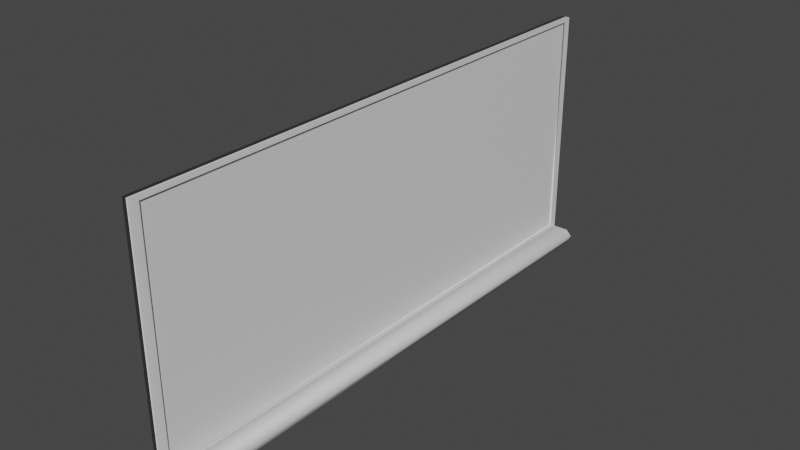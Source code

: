 # Source: PIZARRA.blend  (saved by Blender 2.93.21; exported with 4.5.12 LTS)
import bpy
from mathutils import Matrix  # noqa: F401  (used for matrix-valued properties, if any)

bpy.ops.wm.read_factory_settings(use_empty=True)
scene = bpy.context.scene
scene.name = 'Scene'

# ---- collections
col_collection = bpy.data.collections.new('Collection'); scene.collection.children.link(col_collection)

# ---- materials (node trees are filled in below, after node groups)
mat_material = bpy.data.materials.new('Material')
mat_material.alpha_threshold = 0.0
mat_material.use_transparent_shadow = False
mat_material.line_color = (0.0, 0.0, 0.0, 1.0)

# ---- material node trees
mat_material.use_nodes = True; mat_material.node_tree.nodes.clear()
_N = mat_material.node_tree.nodes; _L = mat_material.node_tree.links
n0 = _N.new('ShaderNodeOutputMaterial'); n0.name = 'Material Output'; n0.location = (300, 300)
n1 = _N.new('ShaderNodeBsdfPrincipled'); n1.name = 'Principled BSDF'; n1.location = (10, 300)
n1.distribution = 'GGX'
n1.subsurface_method = 'BURLEY'
n1.inputs[2].default_value = 0.4
n1.inputs[3].default_value = 1.45
n1.inputs[27].default_value = (0.0, 0.0, 0.0, 1.0)
n1.inputs[28].default_value = 1.0
_L.new(n1.outputs[0], n0.inputs[0])
n0.is_active_output = True

# ---- world
world_world = bpy.data.worlds.new('World'); scene.world = world_world
world_world.use_nodes = True; world_world.node_tree.nodes.clear()
_N = world_world.node_tree.nodes; _L = world_world.node_tree.links
n0 = _N.new('ShaderNodeOutputWorld'); n0.name = 'World Output'; n0.location = (300, 300)
n1 = _N.new('ShaderNodeBackground'); n1.name = 'Background'; n1.location = (10, 300)
n1.inputs[0].default_value = (0.05088, 0.05088, 0.05088, 1.0)
_L.new(n1.outputs[0], n0.inputs[0])
n0.is_active_output = True
world_world.color = (0.05088, 0.05088, 0.05088)
world_world.use_sun_shadow = False
world_world.sun_shadow_jitter_overblur = 0.0

# ---- meshes
me_cube = bpy.data.meshes.new('Cube')
me_cube.from_pydata([(1.0, 0.9741, 0.9741), (1.0, 1.0, -1.0), (1.0, -0.9741, 0.9741), (1.0, -1.0, -1.0), (-1.0, 1.0, 1.0), (-1.0, 1.0, -1.0), (-1.0, -1.0, 1.0), (-1.0, -1.0, -1.0), (1.0, 0.9741, -0.8435), (-1.0, -1.0, -0.8694), (1.0, -0.9741, -0.8435), (-1.0, 1.0, -0.8694), (4.549, 1.0, -0.8694), (4.549, 1.0, -1.0), (4.549, -1.0, -0.8694), (4.549, -1.0, -1.0), (0.9926, 1.014, -0.9347), (0.9926, -0.9995, -0.9347), (-1.036, 1.014, -0.9347), (-1.036, -0.9995, -0.9347), (5.328, 1.014, -0.9347), (5.328, -0.9995, -0.9347), (1.0, 1.0, 1.0), (1.0, -1.0, 1.0), (1.0, 1.0, -0.8694), (1.0, -1.0, -0.8694), (0.5521, 0.9741, 0.9741), (0.5521, -0.9741, 0.9741), (0.5521, 0.9741, -0.8435), (0.5521, -0.9741, -0.8435)], [], [(22, 4, 6, 23), (25, 23, 6, 9), (9, 6, 4, 11), (5, 1, 3, 7), (2, 10, 29, 27), (11, 4, 22, 24), (18, 11, 24, 16), (24, 25, 14, 12), (19, 9, 11, 18), (17, 25, 9, 19), (20, 12, 14, 21), (17, 3, 15, 21), (16, 24, 12, 20), (3, 1, 13, 15), (1, 16, 20, 13), (25, 17, 21, 14), (13, 20, 21, 15), (3, 17, 19, 7), (7, 19, 18, 5), (5, 18, 16, 1), (2, 0, 22, 23), (0, 8, 24, 22), (10, 2, 23, 25), (8, 10, 25, 24), (0, 2, 27, 26), (10, 8, 28, 29), (8, 0, 26, 28)])
me_cube.polygons.foreach_set('use_smooth', [True] * 27)
_uv = me_cube.uv_layers.new(name='UVMap')
_uv.uv.foreach_set('vector', [0.625, 0.5, 0.875, 0.5, 0.875, 0.75, 0.625, 0.75, 0.3913, 0.75, 0.625, 0.75, 0.625, 1.0, 0.3913, 1.0, 0.3913, 0.0, 0.625, 0.0, 0.625, 0.25, 0.3913, 0.25, 0.125, 0.5, 0.375, 0.5, 0.375, 0.75, 0.125, 0.75, 0.6218, 0.7468, 0.3946, 0.7468, 0.3946, 0.7468, 0.6218, 0.7468, 0.3913, 0.25, 0.625, 0.25, 0.625, 0.5, 0.3913, 0.5, 0.3832, 0.2518, 0.3913, 0.25, 0.3913, 0.5, 0.3832, 0.4991, 0.3913, 0.5, 0.3913, 0.75, 0.3913, 0.75, 0.3913, 0.5, 0.3832, -0.00178, 0.3913, 0.0, 0.3913, 0.25, 0.3832, 0.2518, 0.3832, 0.7509, 0.3913, 0.75, 0.3913, 1.0, 0.3832, 1.004, 0.3832, 0.4982, 0.3913, 0.5, 0.3913, 0.75, 0.3832, 0.7518, 0.3832, 0.7509, 0.375, 0.75, 0.375, 0.75, 0.3832, 0.7518, 0.3832, 0.4991, 0.3913, 0.5, 0.3913, 0.5, 0.3832, 0.4982, 0.375, 0.75, 0.375, 0.5, 0.375, 0.5, 0.375, 0.75, 0.375, 0.5, 0.3832, 0.4991, 0.3832, 0.4982, 0.375, 0.5, 0.3913, 0.75, 0.3832, 0.7509, 0.3832, 0.7518, 0.3913, 0.75, 0.375, 0.5, 0.3832, 0.4982, 0.3832, 0.7518, 0.375, 0.75, 0.375, 0.75, 0.3832, 0.7509, 0.3832, 1.004, 0.375, 1.0, 0.375, 0.0, 0.3832, -0.00178, 0.3832, 0.2518, 0.375, 0.25, 0.375, 0.25, 0.3832, 0.2518, 0.3832, 0.4991, 0.375, 0.5, 0.6218, 0.7468, 0.6218, 0.5032, 0.625, 0.5, 0.625, 0.75, 0.6218, 0.5032, 0.3946, 0.5032, 0.3913, 0.5, 0.625, 0.5, 0.3946, 0.7468, 0.6218, 0.7468, 0.625, 0.75, 0.3913, 0.75, 0.3946, 0.5032, 0.3946, 0.7468, 0.3913, 0.75, 0.3913, 0.5, 0.6218, 0.5032, 0.6218, 0.7468, 0.6218, 0.7468, 0.6218, 0.5032, 0.3946, 0.7468, 0.3946, 0.5032, 0.3946, 0.5032, 0.3946, 0.7468, 0.3946, 0.5032, 0.6218, 0.5032, 0.6218, 0.5032, 0.3946, 0.5032])
me_cube.materials.append(mat_material)
me_cube.use_remesh_preserve_volume = False
me_cube.use_remesh_preserve_attributes = False
me_cube.use_mirror_vertex_groups = False
me_cube.update()
me_cube_001 = bpy.data.meshes.new('Cube.001')
me_cube_001.from_pydata([(0.5521, 0.9741, 0.9741), (0.5521, -0.9741, 0.9741), (0.5521, 0.9741, -0.8435), (0.5521, -0.9741, -0.8435)], [], [(2, 0, 1, 3)])
me_cube_001.polygons.foreach_set('use_smooth', [True] * 1)
_uv = me_cube_001.uv_layers.new(name='UVMap')
_uv.uv.foreach_set('vector', [0.3946, 0.5032, 0.6218, 0.5032, 0.6218, 0.7468, 0.3946, 0.7468])
me_cube_001.materials.append(mat_material)
me_cube_001.use_remesh_preserve_volume = False
me_cube_001.use_remesh_preserve_attributes = False
me_cube_001.use_mirror_vertex_groups = False
me_cube_001.update()

# ---- objects
ob_cube = bpy.data.objects.new('Cube', me_cube)
ob_cube_001 = bpy.data.objects.new('Cube.001', me_cube_001)

# ---- transforms, parenting, visibility, modifiers, constraints
ob_cube.location = (0.0, 0.0, 2.665)
ob_cube.scale = (0.09195, 5.692, 2.614)
ob_cube.lock_rotations_4d = False
ob_cube.empty_display_type = 'ARROWS'
ob_cube.lineart.crease_threshold = 0.0
ob_cube_001.location = (0.0, 0.0, 2.665)
ob_cube_001.scale = (0.09195, 5.692, 2.614)
ob_cube_001.lock_rotations_4d = False
ob_cube_001.empty_display_type = 'ARROWS'
ob_cube_001.lineart.crease_threshold = 0.0

# ---- collection membership
col_collection.objects.link(ob_cube)
col_collection.objects.link(ob_cube_001)

# ---- scene / render settings (as saved in the file)
scene.frame_start = 1; scene.frame_end = 250; scene.frame_set(1)
scene.render.engine = 'BLENDER_EEVEE_NEXT'
scene.cycles.use_denoising = False
scene.cycles.samples = 128
scene.cycles.sampling_pattern = 'TABULATED_SOBOL'
scene.cycles.use_adaptive_sampling = False
scene.cycles.use_light_tree = False
scene.view_settings.view_transform = 'Filmic'
bpy.context.view_layer.update()

# ---- added for rendering (the .blend has no active camera and no usable light): camera, sun
cam_auto = bpy.data.cameras.new('AutoCamera')
cam_auto.lens = 50.0
cam_auto.sensor_width = 36.0
cam_auto.clip_end = 1000.0
ob_auto_camera = bpy.data.objects.new('AutoCamera', cam_auto)
scene.collection.objects.link(ob_auto_camera)
ob_auto_camera.location = (11.8682, -13.9645, 12.0014)
ob_auto_camera.rotation_euler = (1.09748, -7.21219e-08, 0.694738)
scene.camera = ob_auto_camera
light_auto_sun = bpy.data.lights.new('AutoSun', 'SUN')
light_auto_sun.energy = 3.0
light_auto_sun.angle = 0.0523599
ob_auto_sun = bpy.data.objects.new('AutoSun', light_auto_sun)
scene.collection.objects.link(ob_auto_sun)
ob_auto_sun.rotation_euler = (0.872665, 0.174533, 0.523599)
bpy.context.view_layer.update()
